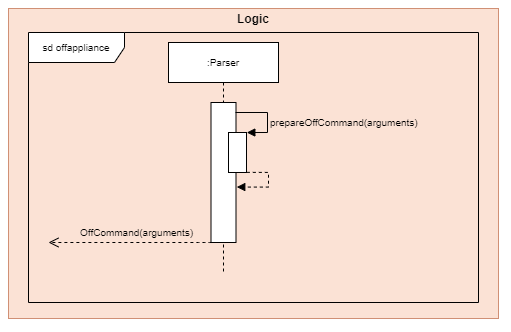

The diagram above was exported from draw.io. Its source (the exported page's mxGraphModel, read from the mxfile embedded in the PNG):
<mxGraphModel dx="1653" dy="1908" grid="1" gridSize="10" guides="1" tooltips="1" connect="1" arrows="1" fold="1" page="1" pageScale="1" pageWidth="850" pageHeight="1100" math="0" shadow="0">
  <root>
    <mxCell id="0" />
    <mxCell id="1" parent="0" />
    <mxCell id="2" value="" style="group;fillColor=#fff2cc;opacity=65;strokeColor=#d6b656;" vertex="1" connectable="0" parent="1">
      <mxGeometry x="750" y="-640" width="490" height="310" as="geometry" />
    </mxCell>
    <mxCell id="3" value="" style="rounded=0;whiteSpace=wrap;html=1;fillColor=#f8cecc;strokeColor=#b85450;opacity=50;" vertex="1" parent="2">
      <mxGeometry width="489.9999999999999" height="310" as="geometry" />
    </mxCell>
    <mxCell id="4" value="&lt;b&gt;Logic&lt;/b&gt;" style="text;html=1;strokeColor=none;fillColor=none;align=center;verticalAlign=middle;whiteSpace=wrap;rounded=0;opacity=50;" vertex="1" parent="2">
      <mxGeometry x="182.09459459459455" y="5.166666666666665" width="125.8108108108108" height="10.33333333333333" as="geometry" />
    </mxCell>
    <mxCell id="5" value="sd offappliance" style="shape=umlFrame;whiteSpace=wrap;html=1;shadow=0;labelBackgroundColor=none;sketch=0;fillColor=#ffffff;fontSize=10;fontColor=#000000;width=96;height=30;" vertex="1" parent="1">
      <mxGeometry x="770" y="-616" width="450" height="270" as="geometry" />
    </mxCell>
    <mxCell id="6" value=":Parser" style="shape=umlLifeline;perimeter=lifelinePerimeter;whiteSpace=wrap;html=1;container=1;collapsible=0;recursiveResize=0;outlineConnect=0;shadow=0;labelBackgroundColor=none;sketch=0;fillColor=#ffffff;fontSize=10;fontColor=#000000;" vertex="1" parent="1">
      <mxGeometry x="910" y="-606" width="110" height="230" as="geometry" />
    </mxCell>
    <mxCell id="7" value="" style="html=1;points=[];perimeter=orthogonalPerimeter;shadow=0;labelBackgroundColor=none;sketch=0;fillColor=#ffffff;fontSize=10;fontColor=#000000;" vertex="1" parent="6">
      <mxGeometry x="42.5" y="60" width="25" height="140" as="geometry" />
    </mxCell>
    <mxCell id="8" value="" style="html=1;points=[];perimeter=orthogonalPerimeter;shadow=0;labelBackgroundColor=none;sketch=0;fillColor=#ffffff;fontSize=10;fontColor=#000000;" vertex="1" parent="6">
      <mxGeometry x="60" y="90" width="18" height="40" as="geometry" />
    </mxCell>
    <mxCell id="9" value="" style="edgeStyle=orthogonalEdgeStyle;html=1;align=left;spacingLeft=2;endArrow=block;rounded=0;entryX=1.018;entryY=0.001;fontSize=10;fontColor=#000000;entryDx=0;entryDy=0;entryPerimeter=0;" edge="1" parent="6" target="8">
      <mxGeometry x="0.1581" relative="1" as="geometry">
        <mxPoint x="67" y="70" as="sourcePoint" />
        <Array as="points">
          <mxPoint x="99" y="70" />
          <mxPoint x="99" y="90" />
        </Array>
        <mxPoint as="offset" />
        <mxPoint x="79.00000000000023" y="90.00000000000011" as="targetPoint" />
      </mxGeometry>
    </mxCell>
    <mxCell id="10" value="" style="html=1;verticalAlign=bottom;endArrow=open;dashed=1;endSize=8;fontSize=10;fontColor=#000000;exitX=0.015;exitY=0.993;exitDx=0;exitDy=0;exitPerimeter=0;" edge="1" parent="1">
      <mxGeometry x="-0.0538" y="-1" relative="1" as="geometry">
        <mxPoint x="952.875" y="-405.98" as="sourcePoint" />
        <mxPoint x="790" y="-406" as="targetPoint" />
        <Array as="points">
          <mxPoint x="950" y="-406" />
        </Array>
        <mxPoint as="offset" />
      </mxGeometry>
    </mxCell>
    <mxCell id="11" value="" style="edgeStyle=orthogonalEdgeStyle;html=1;align=left;spacingLeft=2;endArrow=block;rounded=0;entryX=1.031;entryY=0.604;fontSize=10;fontColor=#000000;exitX=0.952;exitY=0.074;exitDx=0;exitDy=0;exitPerimeter=0;entryDx=0;entryDy=0;entryPerimeter=0;dashed=1;" edge="1" target="7" parent="1">
      <mxGeometry relative="1" as="geometry">
        <mxPoint x="988.3000000000002" y="-476.1399999999999" as="sourcePoint" />
        <Array as="points">
          <mxPoint x="1010" y="-476" />
          <mxPoint x="1010" y="-461" />
        </Array>
        <mxPoint x="980" y="-456.5" as="targetPoint" />
      </mxGeometry>
    </mxCell>
    <mxCell id="12" value="&lt;span style=&quot;color: rgb(0, 0, 0); font-family: helvetica; font-size: 10px; font-style: normal; font-weight: 400; letter-spacing: normal; text-align: left; text-indent: 0px; text-transform: none; word-spacing: 0px; display: inline; float: none;&quot;&gt;prepareOffCommand(arguments)&lt;/span&gt;" style="text;whiteSpace=wrap;html=1;labelBackgroundColor=none;" vertex="1" parent="1">
      <mxGeometry x="1010" y="-540" width="170" height="30" as="geometry" />
    </mxCell>
    <mxCell id="13" value="&lt;span style=&quot;color: rgb(0, 0, 0); font-family: helvetica; font-size: 10px; font-style: normal; font-weight: 400; letter-spacing: normal; text-align: center; text-indent: 0px; text-transform: none; word-spacing: 0px; display: inline; float: none;&quot;&gt;OffCommand(arguments)&lt;/span&gt;" style="text;whiteSpace=wrap;html=1;labelBackgroundColor=none;" vertex="1" parent="1">
      <mxGeometry x="820" y="-430" width="130" height="20" as="geometry" />
    </mxCell>
  </root>
</mxGraphModel>